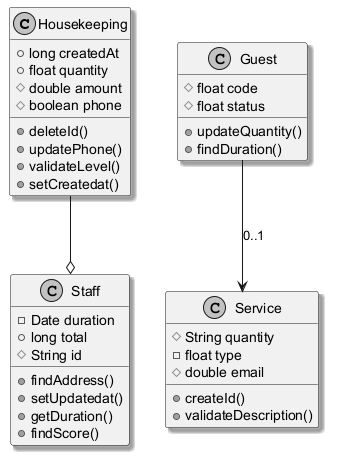

The diagram above was rendered by PlantUML. Its source (embedded in the PNG):
@startuml
skinparam monochrome true
skinparam shadowing true
class Housekeeping {
  +long createdAt
  +float quantity
  #double amount
  #boolean phone
  +deleteId()
  +updatePhone()
  +validateLevel()
  +setCreatedat()
}
class Staff {
  -Date duration
  +long total
  #String id
  +findAddress()
  +setUpdatedat()
  +getDuration()
  +findScore()
}
class Service {
  #String quantity
  -float type
  #double email
  +createId()
  +validateDescription()
}
class Guest {
  #float code
  #float status
  +updateQuantity()
  +findDuration()
}
Guest --> Service : "0..1"
Housekeeping --o Staff
@enduml